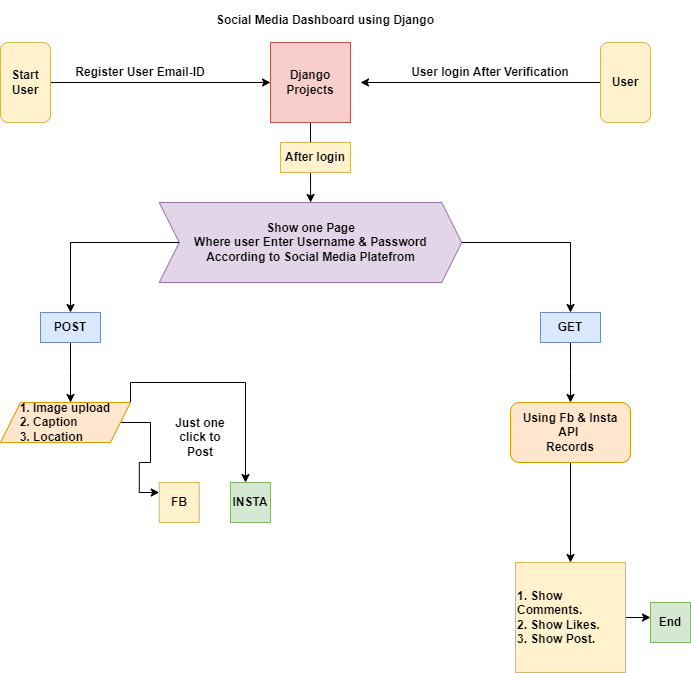

The diagram above was exported from draw.io. Its source (the exported page's mxGraphModel, read from the mxfile embedded in the PNG):
<mxGraphModel dx="1050" dy="1734" grid="1" gridSize="10" guides="1" tooltips="1" connect="1" arrows="1" fold="1" page="1" pageScale="1" pageWidth="827" pageHeight="1169" math="0" shadow="0">
  <root>
    <mxCell id="0" />
    <mxCell id="1" parent="0" />
    <mxCell id="O27GT4Y_MOrchr4avoZX-13" style="edgeStyle=orthogonalEdgeStyle;rounded=0;orthogonalLoop=1;jettySize=auto;html=1;" parent="1" source="O27GT4Y_MOrchr4avoZX-1" target="O27GT4Y_MOrchr4avoZX-14" edge="1">
      <mxGeometry relative="1" as="geometry">
        <mxPoint x="393" y="-918" as="targetPoint" />
      </mxGeometry>
    </mxCell>
    <mxCell id="O27GT4Y_MOrchr4avoZX-1" value="Django Projects" style="whiteSpace=wrap;html=1;aspect=fixed;fontStyle=1;fillColor=#f8cecc;strokeColor=#b85450;" parent="1" vertex="1">
      <mxGeometry x="353" y="-1118" width="80" height="80" as="geometry" />
    </mxCell>
    <mxCell id="O27GT4Y_MOrchr4avoZX-2" value="Social Media Dashboard using Django" style="text;align=center;html=1;verticalAlign=middle;whiteSpace=wrap;rounded=0;fontStyle=1" parent="1" vertex="1">
      <mxGeometry x="250" y="-1160" width="316" height="40" as="geometry" />
    </mxCell>
    <mxCell id="O27GT4Y_MOrchr4avoZX-5" style="edgeStyle=orthogonalEdgeStyle;rounded=0;orthogonalLoop=1;jettySize=auto;html=1;entryX=0;entryY=0.5;entryDx=0;entryDy=0;" parent="1" source="O27GT4Y_MOrchr4avoZX-3" target="O27GT4Y_MOrchr4avoZX-1" edge="1">
      <mxGeometry relative="1" as="geometry" />
    </mxCell>
    <mxCell id="O27GT4Y_MOrchr4avoZX-3" value="Start&lt;br&gt;User" style="rounded=1;whiteSpace=wrap;html=1;fontStyle=1;fillColor=#fff2cc;strokeColor=#d6b656;" parent="1" vertex="1">
      <mxGeometry x="83" y="-1118" width="50" height="80" as="geometry" />
    </mxCell>
    <mxCell id="O27GT4Y_MOrchr4avoZX-7" value="Register User Email-ID" style="text;strokeColor=none;align=center;fillColor=none;html=1;verticalAlign=middle;whiteSpace=wrap;rounded=0;fontStyle=1" parent="1" vertex="1">
      <mxGeometry x="153" y="-1098" width="140" height="20" as="geometry" />
    </mxCell>
    <mxCell id="O27GT4Y_MOrchr4avoZX-11" style="edgeStyle=orthogonalEdgeStyle;rounded=0;orthogonalLoop=1;jettySize=auto;html=1;exitX=0;exitY=0.5;exitDx=0;exitDy=0;" parent="1" source="O27GT4Y_MOrchr4avoZX-10" edge="1">
      <mxGeometry relative="1" as="geometry">
        <mxPoint x="443" y="-1078" as="targetPoint" />
      </mxGeometry>
    </mxCell>
    <mxCell id="O27GT4Y_MOrchr4avoZX-10" value="User" style="rounded=1;whiteSpace=wrap;html=1;fontStyle=1;fillColor=#fff2cc;strokeColor=#d6b656;" parent="1" vertex="1">
      <mxGeometry x="683" y="-1118" width="50" height="80" as="geometry" />
    </mxCell>
    <mxCell id="O27GT4Y_MOrchr4avoZX-12" value="User login After Verification" style="text;strokeColor=none;align=center;fillColor=none;html=1;verticalAlign=middle;whiteSpace=wrap;rounded=0;fontStyle=1" parent="1" vertex="1">
      <mxGeometry x="493" y="-1098" width="160" height="20" as="geometry" />
    </mxCell>
    <mxCell id="O27GT4Y_MOrchr4avoZX-18" style="edgeStyle=orthogonalEdgeStyle;rounded=0;orthogonalLoop=1;jettySize=auto;html=1;" parent="1" source="O27GT4Y_MOrchr4avoZX-21" edge="1">
      <mxGeometry relative="1" as="geometry">
        <mxPoint x="153" y="-758" as="targetPoint" />
      </mxGeometry>
    </mxCell>
    <mxCell id="O27GT4Y_MOrchr4avoZX-29" style="edgeStyle=orthogonalEdgeStyle;rounded=0;orthogonalLoop=1;jettySize=auto;html=1;" parent="1" source="O27GT4Y_MOrchr4avoZX-30" edge="1">
      <mxGeometry relative="1" as="geometry">
        <mxPoint x="653" y="-758" as="targetPoint" />
      </mxGeometry>
    </mxCell>
    <mxCell id="O27GT4Y_MOrchr4avoZX-14" value="&lt;b&gt;Show one Page&lt;br&gt;Where user Enter Username &amp;amp; Password&lt;br&gt;According to Social Media Platefrom&lt;/b&gt;" style="shape=step;perimeter=stepPerimeter;whiteSpace=wrap;html=1;fixedSize=1;fillColor=#e1d5e7;strokeColor=#9673a6;" parent="1" vertex="1">
      <mxGeometry x="241.75" y="-958" width="302.5" height="80" as="geometry" />
    </mxCell>
    <mxCell id="O27GT4Y_MOrchr4avoZX-15" value="After login" style="text;strokeColor=#d6b656;align=center;fillColor=#fff2cc;html=1;verticalAlign=middle;whiteSpace=wrap;rounded=0;fontStyle=1" parent="1" vertex="1">
      <mxGeometry x="363" y="-1018" width="70" height="30" as="geometry" />
    </mxCell>
    <mxCell id="O27GT4Y_MOrchr4avoZX-26" style="edgeStyle=orthogonalEdgeStyle;rounded=0;orthogonalLoop=1;jettySize=auto;html=1;entryX=0;entryY=0.25;entryDx=0;entryDy=0;" parent="1" source="O27GT4Y_MOrchr4avoZX-20" target="O27GT4Y_MOrchr4avoZX-23" edge="1">
      <mxGeometry relative="1" as="geometry" />
    </mxCell>
    <mxCell id="O27GT4Y_MOrchr4avoZX-27" style="edgeStyle=orthogonalEdgeStyle;rounded=0;orthogonalLoop=1;jettySize=auto;html=1;exitX=1;exitY=0;exitDx=0;exitDy=0;entryX=0.375;entryY=0;entryDx=0;entryDy=0;" parent="1" source="O27GT4Y_MOrchr4avoZX-20" target="O27GT4Y_MOrchr4avoZX-24" edge="1">
      <mxGeometry relative="1" as="geometry" />
    </mxCell>
    <mxCell id="O27GT4Y_MOrchr4avoZX-20" value="&lt;b&gt;1. Image upload&lt;br&gt;&lt;/b&gt;&lt;div style=&quot;text-align: left;&quot;&gt;&lt;span style=&quot;background-color: initial;&quot;&gt;&lt;b&gt;2. Caption&lt;/b&gt;&lt;/span&gt;&lt;/div&gt;&lt;div style=&quot;text-align: left;&quot;&gt;&lt;b&gt;3. Location&lt;/b&gt;&lt;/div&gt;" style="shape=parallelogram;perimeter=parallelogramPerimeter;whiteSpace=wrap;html=1;fixedSize=1;fillColor=#ffe6cc;strokeColor=#d79b00;" parent="1" vertex="1">
      <mxGeometry x="83" y="-758" width="130" height="40" as="geometry" />
    </mxCell>
    <mxCell id="O27GT4Y_MOrchr4avoZX-22" value="" style="edgeStyle=orthogonalEdgeStyle;rounded=0;orthogonalLoop=1;jettySize=auto;html=1;" parent="1" source="O27GT4Y_MOrchr4avoZX-14" target="O27GT4Y_MOrchr4avoZX-21" edge="1">
      <mxGeometry relative="1" as="geometry">
        <mxPoint x="153" y="-758" as="targetPoint" />
        <mxPoint x="262" y="-918" as="sourcePoint" />
      </mxGeometry>
    </mxCell>
    <mxCell id="O27GT4Y_MOrchr4avoZX-21" value="&lt;b&gt;POST&lt;/b&gt;" style="text;strokeColor=#6c8ebf;align=center;fillColor=#dae8fc;html=1;verticalAlign=middle;whiteSpace=wrap;rounded=0;" parent="1" vertex="1">
      <mxGeometry x="123" y="-848" width="60" height="30" as="geometry" />
    </mxCell>
    <mxCell id="O27GT4Y_MOrchr4avoZX-23" value="&lt;b&gt;FB&lt;/b&gt;" style="shape=hexagon;perimeter=hexagonPerimeter2;whiteSpace=wrap;html=1;fixedSize=1;size=-30;fillColor=#fff2cc;strokeColor=#d6b656;" parent="1" vertex="1">
      <mxGeometry x="241.75" y="-678" width="40" height="40" as="geometry" />
    </mxCell>
    <mxCell id="O27GT4Y_MOrchr4avoZX-24" value="&lt;b&gt;INSTA&lt;/b&gt;" style="shape=hexagon;perimeter=hexagonPerimeter2;whiteSpace=wrap;html=1;fixedSize=1;size=-30;fillColor=#d5e8d4;strokeColor=#82b366;" parent="1" vertex="1">
      <mxGeometry x="313" y="-678" width="40" height="40" as="geometry" />
    </mxCell>
    <mxCell id="O27GT4Y_MOrchr4avoZX-28" value="Just one click to Post" style="text;strokeColor=none;align=center;fillColor=none;html=1;verticalAlign=middle;whiteSpace=wrap;rounded=0;fontStyle=1" parent="1" vertex="1">
      <mxGeometry x="253" y="-748" width="60" height="50" as="geometry" />
    </mxCell>
    <mxCell id="O27GT4Y_MOrchr4avoZX-31" value="" style="edgeStyle=orthogonalEdgeStyle;rounded=0;orthogonalLoop=1;jettySize=auto;html=1;" parent="1" source="O27GT4Y_MOrchr4avoZX-14" target="O27GT4Y_MOrchr4avoZX-30" edge="1">
      <mxGeometry relative="1" as="geometry">
        <mxPoint x="653" y="-758" as="targetPoint" />
        <mxPoint x="544" y="-918" as="sourcePoint" />
      </mxGeometry>
    </mxCell>
    <mxCell id="O27GT4Y_MOrchr4avoZX-30" value="&lt;b&gt;GET&lt;/b&gt;" style="text;strokeColor=#6c8ebf;align=center;fillColor=#dae8fc;html=1;verticalAlign=middle;whiteSpace=wrap;rounded=0;" parent="1" vertex="1">
      <mxGeometry x="623" y="-848" width="60" height="30" as="geometry" />
    </mxCell>
    <mxCell id="O27GT4Y_MOrchr4avoZX-33" style="edgeStyle=orthogonalEdgeStyle;rounded=0;orthogonalLoop=1;jettySize=auto;html=1;" parent="1" source="O27GT4Y_MOrchr4avoZX-32" target="O27GT4Y_MOrchr4avoZX-34" edge="1">
      <mxGeometry relative="1" as="geometry">
        <mxPoint x="653" y="-558" as="targetPoint" />
      </mxGeometry>
    </mxCell>
    <mxCell id="O27GT4Y_MOrchr4avoZX-32" value="&lt;b&gt;Using Fb &amp;amp; Insta API&amp;nbsp;&lt;br&gt;Records&lt;/b&gt;" style="rounded=1;whiteSpace=wrap;html=1;fillColor=#ffe6cc;strokeColor=#d79b00;" parent="1" vertex="1">
      <mxGeometry x="593" y="-758" width="120" height="60" as="geometry" />
    </mxCell>
    <mxCell id="O27GT4Y_MOrchr4avoZX-35" style="edgeStyle=orthogonalEdgeStyle;rounded=0;orthogonalLoop=1;jettySize=auto;html=1;exitX=1;exitY=0.5;exitDx=0;exitDy=0;" parent="1" source="O27GT4Y_MOrchr4avoZX-34" edge="1">
      <mxGeometry relative="1" as="geometry">
        <mxPoint x="733" y="-543" as="targetPoint" />
      </mxGeometry>
    </mxCell>
    <mxCell id="O27GT4Y_MOrchr4avoZX-34" value="1. Show Comments.&lt;br&gt;2. Show Likes.&lt;br&gt;3. Show Post." style="whiteSpace=wrap;html=1;aspect=fixed;fillColor=#fff2cc;strokeColor=#d6b656;fontStyle=1;align=left;" parent="1" vertex="1">
      <mxGeometry x="598" y="-598" width="110" height="110" as="geometry" />
    </mxCell>
    <mxCell id="O27GT4Y_MOrchr4avoZX-36" value="&lt;b&gt;End&lt;/b&gt;" style="shape=hexagon;perimeter=hexagonPerimeter2;whiteSpace=wrap;html=1;fixedSize=1;size=-30;fillColor=#d5e8d4;strokeColor=#82b366;" parent="1" vertex="1">
      <mxGeometry x="733" y="-558" width="40" height="40" as="geometry" />
    </mxCell>
  </root>
</mxGraphModel>